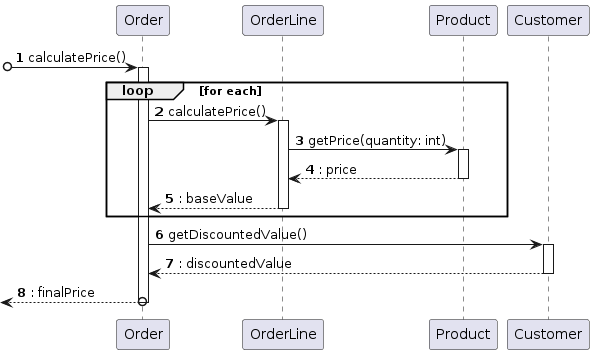

The diagram above was rendered by PlantUML. Its source (embedded in the PNG):
@startuml
participant Order
participant OrderLine
participant Product
participant Customer
autonumber
[o-> Order: calculatePrice()
activate Order
loop for each
Order -> OrderLine ++ : calculatePrice()
OrderLine -> Product ++: getPrice(quantity: int)
return: price
return: baseValue
end
Order -> Customer++: getDiscountedValue()
return: discountedValue
return: finalPrice
@enduml